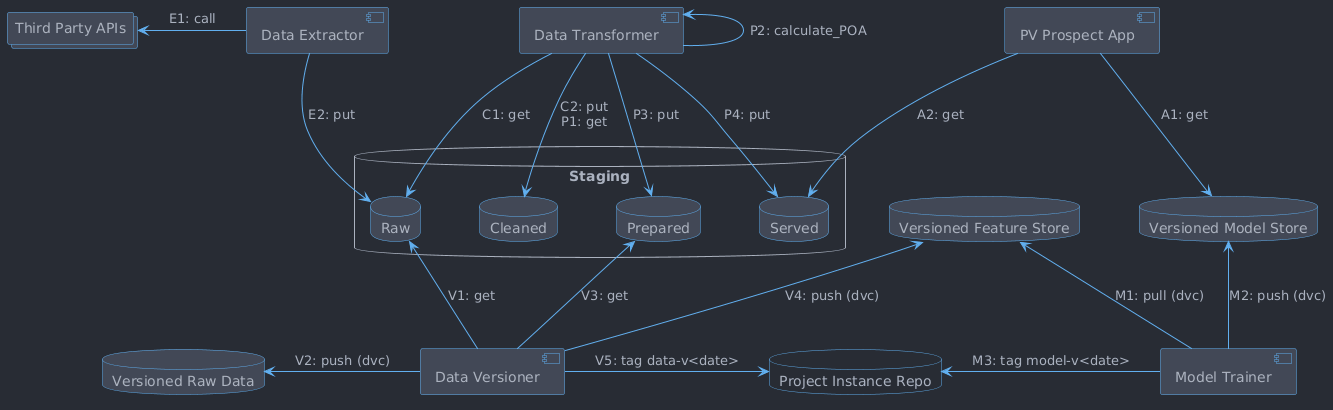

The diagram above was rendered by PlantUML. Its source (embedded in the PNG):
@startuml

!include theme.puml

skinparam nodesep 60
skinparam ranksep 90
skinparam rankdir TB

collections "Third Party APIs" as ThirdPartyAPIs

database Staging {
'  database "Resources" as StagingResources
'  database "Data" as StagingData {
    database "Raw" as StagingRaw
    database "Cleaned" as StagingCleaned
    database "Prepared" as StagingPrepared
    database "Served" as StagingServed
'  }
}

database "Versioned Raw Data" as VersionedRaw
database "Versioned Feature Store" as VersionedFeature

database "Versioned Model Store" as VersionedModel

component "Model Trainer" as ModelTrainer

component "Data Extractor" as DataExtractor
component "Data Transformer" as DataTransformer
component "Data Versioner" as DataVersioner
database "Project Instance Repo" as ProjectInstanceRepo #transparent

component "PV Prospect App" as PvProspectApp


'DataExtractor -[hidden]> DataTransformer

'StagingResources -[hidden]> StagingRaw
StagingCleaned -[hidden]> StagingPrepared
StagingRaw -[hidden]> StagingCleaned
StagingPrepared -[hidden]> StagingServed


'PvProspectApp --> StagingResources : A0: get
PvProspectApp --> VersionedModel : A1: get
PvProspectApp --> StagingServed : A2: get


'DataExtractor ---> StagingResources : E0: get
ThirdPartyAPIs <- DataExtractor : E1: call
DataExtractor --> StagingRaw : E2: put

'DataTransformer --> StagingResources : C1: get
DataTransformer --> StagingRaw : C1: get
DataTransformer --> StagingCleaned : C2: put\nP1: get

DataTransformer <- DataTransformer : P2: calculate_POA
DataTransformer --> StagingPrepared : P3: put
DataTransformer --> StagingServed : P4: put

StagingRaw <-- DataVersioner : V1: get
VersionedRaw <- DataVersioner : V2: push (dvc)

StagingPrepared <-- DataVersioner : V3: get
VersionedFeature <-- DataVersioner : V4: push (dvc)
DataVersioner -> ProjectInstanceRepo : V5: tag data-v<date>

VersionedFeature <-- ModelTrainer : M1: pull (dvc)
VersionedModel <-- ModelTrainer : M2: push (dvc)
ProjectInstanceRepo <- ModelTrainer : M3: tag model-v<date>

@enduml